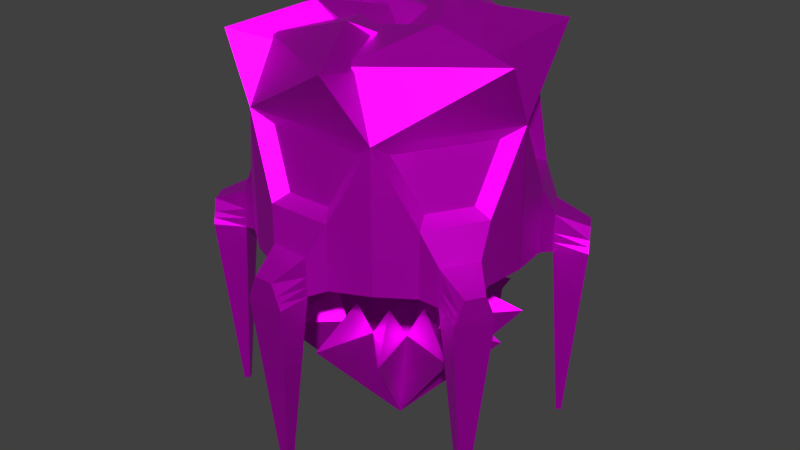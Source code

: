 # Source: Advanced_Mine.blend  (saved by Blender 2.80.75; exported with 4.5.12 LTS)
import bpy
from mathutils import Matrix  # noqa: F401  (used for matrix-valued properties, if any)

bpy.ops.wm.read_factory_settings(use_empty=True)
scene = bpy.context.scene
scene.name = 'Scene'

# ---- collections
col_collection_1 = bpy.data.collections.new('Collection 1'); scene.collection.children.link(col_collection_1)

# ---- images (referenced by path relative to the original .blend; pixels are not part of the script)
import os
ASSET_DIR = os.environ.get("B2B_ASSET_DIR", "")  # directory of the original .blend (textures are referenced by path, not embedded)
HERE = os.path.dirname(os.path.abspath(__file__))  # packed textures are extracted next to this script under _unpacked/

def load_image(name, relpath, width, height, colorspace="sRGB"):
    """Load a texture the original file referenced (path relative to the .blend, or extracted next to this script)."""
    p = next((c for c in (os.path.join(HERE, relpath), os.path.join(ASSET_DIR, relpath)) if relpath and os.path.exists(c)), "")
    if p:
        img = bpy.data.images.load(p, check_existing=True)
        img.name = name
    else:  # same state as the original file: an image datablock whose file is absent (Cycles renders it pink)
        img = bpy.data.images.new(name, width, height)
        img.source = "FILE"
        img.filepath = "//" + (relpath or name)
    img.colorspace_settings.name = colorspace
    return img
img_player_gathering_building_pallet_psd = load_image('Player Gathering Building Pallet.psd', 'Player Gathering Building Pallet.psd', 1024, 1024, 'sRGB')

# ---- materials (node trees are filled in below, after node groups)
mat_material = bpy.data.materials.new('Material')
mat_material.use_transparent_shadow = False

# ---- material node trees
mat_material.use_nodes = True; mat_material.node_tree.nodes.clear()
_N = mat_material.node_tree.nodes; _L = mat_material.node_tree.links
n0 = _N.new('ShaderNodeOutputMaterial'); n0.name = 'Material Output'; n0.location = (300, 300)
n1 = _N.new('ShaderNodeBsdfPrincipled'); n1.name = 'Principled BSDF'; n1.location = (10, 300)
n1.distribution = 'GGX'
n1.subsurface_method = 'BURLEY'
n1.inputs[1].default_value = 0.8729
n1.inputs[3].default_value = 1.45
n1.inputs[13].default_value = 0.3011
n1.inputs[27].default_value = (0.0, 0.0, 0.0, 1.0)
n1.inputs[28].default_value = 1.0
n2 = _N.new('ShaderNodeTexImage'); n2.name = 'Image Texture'; n2.location = (-280, 280)
n2.image = img_player_gathering_building_pallet_psd
n2.interpolation = 'Closest'
_L.new(n1.outputs[0], n0.inputs[0])
_L.new(n2.outputs[0], n1.inputs[0])
n0.is_active_output = True

# ---- world
world_world = bpy.data.worlds.new('World'); scene.world = world_world
world_world.color = (0.05088, 0.05088, 0.05088)
world_world.use_sun_shadow = False
world_world.sun_shadow_jitter_overblur = 0.0
world_world.cycles.sampling_method = 'MANUAL'

# ---- meshes
me_cone = bpy.data.meshes.new('Cone')
me_cone.from_pydata([(0.007497, 1.075, 0.5536), (0.1514, 0.8282, 0.5197), (-0.1364, 0.8282, 0.5197), (0.007497, 0.8394, 1.05), (0.2833, 1.075, 0.4756), (0.391, 0.8282, 0.3744), (0.1418, 0.8282, 0.5183), (0.5313, 0.8394, 0.9052), (0.4831, 1.075, 0.2703), (0.5258, 0.8282, 0.1288), (0.3819, 0.8282, 0.378), (0.9127, 0.8394, 0.5183), (0.5536, 1.075, -0.007497), (0.5197, 0.8282, -0.1514), (0.5197, 0.8282, 0.1364), (1.05, 0.8394, -0.007497), (0.4756, 1.075, -0.2833), (0.3744, 0.8282, -0.391), (0.5183, 0.8282, -0.1418), (0.9052, 0.8394, -0.5313), (0.2703, 1.075, -0.4831), (0.1288, 0.8282, -0.5258), (0.378, 0.8282, -0.3819), (0.5183, 0.8394, -0.9127), (-0.007497, 1.075, -0.5536), (-0.1514, 0.8282, -0.5197), (0.1364, 0.8282, -0.5197), (-0.007497, 0.8394, -1.05), (-0.2833, 1.075, -0.4756), (-0.391, 0.8282, -0.3744), (-0.1418, 0.8282, -0.5183), (-0.5313, 0.8394, -0.9052), (-0.4831, 1.075, -0.2703), (-0.5258, 0.8282, -0.1288), (-0.3819, 0.8282, -0.378), (-0.9127, 0.8394, -0.5183), (-0.5536, 1.075, 0.007497), (-0.5197, 0.8282, 0.1514), (-0.5197, 0.8282, -0.1364), (-1.05, 0.8394, 0.007497), (-0.4756, 1.075, 0.2833), (-0.3744, 0.8282, 0.391), (-0.5183, 0.8282, 0.1418), (-0.9052, 0.8394, 0.5313), (-0.2703, 1.075, 0.4831), (-0.1288, 0.8282, 0.5258), (-0.378, 0.8282, 0.3819), (-0.5183, 0.8394, 0.9127), (-2.177e-08, -0.3303, 2.256e-07)], [], [(0, 3, 1), (13, 15, 48), (2, 3, 0), (0, 1, 2), (4, 7, 5), (22, 21, 48), (6, 7, 4), (4, 5, 6), (8, 11, 9), (39, 38, 48), (10, 11, 8), (8, 9, 10), (12, 15, 13), (21, 23, 48), (14, 15, 12), (12, 13, 14), (16, 19, 17), (3, 2, 48), (18, 19, 16), (16, 17, 18), (20, 23, 21), (30, 29, 48), (22, 23, 20), (20, 21, 22), (24, 27, 25), (47, 46, 48), (26, 27, 24), (24, 25, 26), (28, 31, 29), (29, 31, 48), (30, 31, 28), (28, 29, 30), (32, 35, 33), (11, 10, 48), (34, 35, 32), (32, 33, 34), (36, 39, 37), (38, 37, 48), (38, 39, 36), (36, 37, 38), (40, 43, 41), (2, 1, 48), (42, 43, 40), (40, 41, 42), (44, 47, 45), (37, 39, 48), (46, 47, 44), (44, 45, 46), (31, 30, 48), (14, 13, 48), (5, 7, 48), (23, 22, 48), (41, 43, 48), (6, 5, 48), (42, 41, 48), (15, 14, 48), (33, 35, 48), (34, 33, 48), (7, 6, 48), (25, 27, 48), (43, 42, 48), (26, 25, 48), (17, 19, 48), (35, 34, 48), (18, 17, 48), (9, 11, 48), (27, 26, 48), (45, 47, 48), (10, 9, 48), (46, 45, 48), (1, 3, 48), (19, 18, 48)])
_uv = me_cone.uv_layers.new(name='UVMap')
_uv.uv.foreach_set('vector', [0.1217, 0.6707, 0.1421, 0.6832, 0.1415, 0.7601, 0.1415, 0.7601, 0.1421, 0.6832, 0.1415, 0.7601, 0.1631, 0.6187, 0.1421, 0.6832, 0.1217, 0.6707, 0.09572, 0.8407, 0.1155, 0.9301, 0.1371, 0.7888, 0.1217, 0.6707, 0.1421, 0.6832, 0.1415, 0.7601, 0.1371, 0.7888, 0.1155, 0.9301, 0.1371, 0.7888, 0.1631, 0.6187, 0.1421, 0.6832, 0.1217, 0.6707, 0.09572, 0.8407, 0.1155, 0.9301, 0.1371, 0.7888, 0.1217, 0.6707, 0.1421, 0.6832, 0.1415, 0.7601, 0.1421, 0.6832, 0.1631, 0.6187, 0.1421, 0.6832, 0.1631, 0.6187, 0.1421, 0.6832, 0.1217, 0.6707, 0.09572, 0.8407, 0.1155, 0.9301, 0.1371, 0.7888, 0.1217, 0.6707, 0.1421, 0.6832, 0.1415, 0.7601, 0.1415, 0.7601, 0.1421, 0.6832, 0.1415, 0.7601, 0.1631, 0.6187, 0.1421, 0.6832, 0.1217, 0.6707, 0.09572, 0.8407, 0.1155, 0.9301, 0.1371, 0.7888, 0.1217, 0.6707, 0.1421, 0.6832, 0.1415, 0.7601, 0.1421, 0.6832, 0.1631, 0.6187, 0.1421, 0.6832, 0.1631, 0.6187, 0.1421, 0.6832, 0.1217, 0.6707, 0.09572, 0.8407, 0.1155, 0.9301, 0.1371, 0.7888, 0.1217, 0.6707, 0.1421, 0.6832, 0.1415, 0.7601, 0.1371, 0.7888, 0.1155, 0.9301, 0.1371, 0.7888, 0.1631, 0.6187, 0.1421, 0.6832, 0.1217, 0.6707, 0.09572, 0.8407, 0.1155, 0.9301, 0.1371, 0.7888, 0.1217, 0.6707, 0.1421, 0.6832, 0.1415, 0.7601, 0.1421, 0.6832, 0.1631, 0.6187, 0.1421, 0.6832, 0.1631, 0.6187, 0.1421, 0.6832, 0.1217, 0.6707, 0.09572, 0.8407, 0.1155, 0.9301, 0.1371, 0.7888, 0.1217, 0.6707, 0.1421, 0.6832, 0.1415, 0.7601, 0.1415, 0.7601, 0.1421, 0.6832, 0.1415, 0.7601, 0.1631, 0.6187, 0.1421, 0.6832, 0.1217, 0.6707, 0.09572, 0.8407, 0.1155, 0.9301, 0.1371, 0.7888, 0.1217, 0.6707, 0.1421, 0.6832, 0.1415, 0.7601, 0.1421, 0.6832, 0.1631, 0.6187, 0.1421, 0.6832, 0.1631, 0.6187, 0.1421, 0.6832, 0.1217, 0.6707, 0.09572, 0.8407, 0.1155, 0.9301, 0.1371, 0.7888, 0.1217, 0.6707, 0.1421, 0.6832, 0.1415, 0.7601, 0.1371, 0.7888, 0.1155, 0.9301, 0.1371, 0.7888, 0.1631, 0.6187, 0.1421, 0.6832, 0.1217, 0.6707, 0.09572, 0.8407, 0.1155, 0.9301, 0.1371, 0.7888, 0.1217, 0.6707, 0.1421, 0.6832, 0.1415, 0.7601, 0.1371, 0.7888, 0.1155, 0.9301, 0.1371, 0.7888, 0.1631, 0.6187, 0.1421, 0.6832, 0.1217, 0.6707, 0.09572, 0.8407, 0.1155, 0.9301, 0.1371, 0.7888, 0.1217, 0.6707, 0.1421, 0.6832, 0.1415, 0.7601, 0.1415, 0.7601, 0.1421, 0.6832, 0.1415, 0.7601, 0.1631, 0.6187, 0.1421, 0.6832, 0.1217, 0.6707, 0.09572, 0.8407, 0.1155, 0.9301, 0.1371, 0.7888, 0.1421, 0.6832, 0.1631, 0.6187, 0.1421, 0.6832, 0.1371, 0.7888, 0.1155, 0.9301, 0.1371, 0.7888, 0.1415, 0.7601, 0.1421, 0.6832, 0.1415, 0.7601, 0.1421, 0.6832, 0.1631, 0.6187, 0.1421, 0.6832, 0.1415, 0.7601, 0.1421, 0.6832, 0.1415, 0.7601, 0.1371, 0.7888, 0.1155, 0.9301, 0.1371, 0.7888, 0.1371, 0.7888, 0.1155, 0.9301, 0.1371, 0.7888, 0.1421, 0.6832, 0.1631, 0.6187, 0.1421, 0.6832, 0.1415, 0.7601, 0.1421, 0.6832, 0.1415, 0.7601, 0.1371, 0.7888, 0.1155, 0.9301, 0.1371, 0.7888, 0.1421, 0.6832, 0.1631, 0.6187, 0.1421, 0.6832, 0.1415, 0.7601, 0.1421, 0.6832, 0.1415, 0.7601, 0.1421, 0.6832, 0.1631, 0.6187, 0.1421, 0.6832, 0.1371, 0.7888, 0.1155, 0.9301, 0.1371, 0.7888, 0.1415, 0.7601, 0.1421, 0.6832, 0.1415, 0.7601, 0.1421, 0.6832, 0.1631, 0.6187, 0.1421, 0.6832, 0.1371, 0.7888, 0.1155, 0.9301, 0.1371, 0.7888, 0.1415, 0.7601, 0.1421, 0.6832, 0.1415, 0.7601, 0.1421, 0.6832, 0.1631, 0.6187, 0.1421, 0.6832, 0.1415, 0.7601, 0.1421, 0.6832, 0.1415, 0.7601, 0.1371, 0.7888, 0.1155, 0.9301, 0.1371, 0.7888, 0.1371, 0.7888, 0.1155, 0.9301, 0.1371, 0.7888, 0.1415, 0.7601, 0.1421, 0.6832, 0.1415, 0.7601, 0.1421, 0.6832, 0.1631, 0.6187, 0.1421, 0.6832])
me_cone.materials.append(mat_material)
me_cone.use_remesh_preserve_volume = False
me_cone.use_remesh_preserve_attributes = False
me_cone.use_mirror_vertex_groups = False
me_cone.update()
me_cylinder_001 = bpy.data.meshes.new('Cylinder.001')
me_cylinder_001.from_pydata([(2.372e-09, 1.567, -1.469e-07), (2.372e-09, 2.758, -2.746e-07), (0.5953, 1.567, -1.031), (0.5953, 2.758, -1.031), (1.191, 1.567, -7.591e-08), (1.191, 2.758, -2.036e-07), (0.8673, 2.11, -0.8208), (0.8673, 1.555, -0.8208), (1.144, 1.555, -0.3408), (1.144, 2.11, -0.3408), (1.016, 1.846, -0.7768), (1.016, 1.516, -0.7768), (1.18, 1.516, -0.4911), (1.18, 1.846, -0.4911), (1.302, 1.722, -0.8462), (1.26, 1.516, -0.918), (1.425, 1.516, -0.6323), (1.384, 1.722, -0.7041), (1.184, -0.1092, -0.7173), (1.213, -0.1092, -0.6669), (1.227, -0.1092, -0.7421), (1.256, -0.1092, -0.6918), (-0.07395, 3.028, -0.3381), (0.9188, 3.289, -0.9411), (0.9409, 3.237, 0.2481), (-0.5382, 2.933, -0.3343), (0.5324, 3.453, -0.3571), (0.003441, 3.226, 0.6848), (1.039, 2.645, -0.1116), (0.6161, 2.645, -0.8438), (1.006, 2.185, -0.3536), (0.8093, 2.185, -0.6945), (0.5953, 1.842, -1.031), (1.191, 1.842, -1.192e-07), (0.8673, 1.834, -0.8208), (1.144, 1.834, -0.3408), (1.016, 1.682, -0.7768), (1.18, 1.682, -0.4911), (1.281, 1.62, -0.8818), (1.404, 1.62, -0.6685), (0.5953, 1.706, -1.031), (1.191, 1.706, -1.192e-07), (0.8673, 1.695, -0.8208), (1.144, 1.695, -0.3408), (1.016, 1.599, -0.7768), (1.18, 1.599, -0.4911), (1.271, 1.568, -0.8999), (1.415, 1.568, -0.6504), (0.6057, 2.701, -0.9374), (0.8383, 2.147, -0.7576), (1.075, 2.147, -0.3472), (1.115, 2.701, -0.05582), (0.6109, 2.673, -0.8906), (1.077, 2.673, -0.08373), (0.8238, 2.166, -0.726), (1.041, 2.166, -0.3504)], [], [(0, 2, 4), (5, 3, 23, 24), (32, 3, 6, 34), (43, 8, 12, 45), (41, 4, 8, 43), (54, 52, 29, 31), (4, 2, 7, 8), (10, 13, 17, 14), (8, 7, 11, 12), (6, 9, 13, 10), (34, 6, 10, 36), (38, 14, 17, 39), (36, 10, 14, 38), (45, 12, 16, 47), (16, 12, 19, 21), (19, 18, 20, 21), (15, 16, 21, 20), (11, 15, 20, 18), (12, 11, 18, 19), (24, 23, 26, 27), (1, 5, 24, 22), (3, 1, 22, 23), (25, 27, 26), (22, 24, 27, 25), (23, 22, 25, 26), (29, 28, 30, 31), (55, 54, 31, 30), (52, 53, 28, 29), (53, 55, 30, 28), (13, 37, 39, 17), (44, 36, 38, 46), (46, 38, 39, 47), (42, 34, 36, 44), (5, 33, 35, 9), (9, 35, 37, 13), (40, 32, 34, 42), (2, 40, 42, 7), (7, 42, 44, 11), (15, 46, 47, 16), (11, 44, 46, 15), (37, 45, 47, 39), (33, 41, 43, 35), (35, 43, 45, 37), (5, 9, 50, 51), (3, 5, 51, 48), (9, 6, 49, 50), (6, 3, 48, 49), (51, 50, 55, 53), (48, 51, 53, 52), (50, 49, 54, 55), (49, 48, 52, 54)])
_uv = me_cylinder_001.uv_layers.new(name='UVMap')
_uv.uv.foreach_set('vector', [0.3971, 0.6802, 0.4279, 0.7802, 0.3259, 0.7569, 0.5693, 0.9156, 0.6189, 0.9248, 0.6017, 0.9321, 0.5787, 0.9362, 0.6521, 0.861, 0.6189, 0.9248, 0.6315, 0.8439, 0.6396, 0.816, 0.5995, 0.7924, 0.6019, 0.7782, 0.6176, 0.7815, 0.6155, 0.7874, 0.5657, 0.8061, 0.5644, 0.7696, 0.6019, 0.7782, 0.5995, 0.7924, 0.627, 0.8742, 0.6234, 0.9284, 0.6235, 0.9235, 0.6241, 0.8782, 0.3259, 0.7569, 0.4279, 0.7802, 0.3962, 0.7726, 0.3576, 0.7642, 0.6293, 0.8098, 0.6092, 0.8051, 0.6224, 0.7922, 0.6244, 0.7919, 0.3576, 0.7642, 0.3962, 0.7726, 0.3829, 0.7695, 0.3708, 0.767, 0.6315, 0.8439, 0.5923, 0.8351, 0.6092, 0.8051, 0.6293, 0.8098, 0.6396, 0.816, 0.6315, 0.8439, 0.6293, 0.8098, 0.6306, 0.7972, 0.8992, 0.875, 0.8968, 0.8793, 0.8949, 0.8795, 0.8945, 0.8743, 0.6306, 0.7972, 0.6293, 0.8098, 0.6244, 0.7919, 0.6268, 0.7877, 0.6155, 0.7874, 0.6176, 0.7815, 0.6218, 0.7817, 0.6219, 0.7843, 0.6218, 0.7817, 0.6176, 0.7815, 0.685, 0.5392, 0.6852, 0.5283, 0.4278, 0.5622, 0.4251, 0.564, 0.4245, 0.5609, 0.4279, 0.553, 0.9017, 0.8708, 0.8942, 0.869, 0.9576, 0.6156, 0.9536, 0.625, 0.632, 0.7846, 0.6292, 0.7835, 0.6812, 0.5377, 0.6819, 0.5413, 0.3708, 0.767, 0.3829, 0.7695, 0.4251, 0.564, 0.4278, 0.5622, 0.5787, 0.9362, 0.6017, 0.9321, 0.5862, 0.9488, 0.5841, 0.9435, 0.3385, 0.9133, 0.33, 0.8803, 0.338, 0.8977, 0.3437, 0.9078, 0.6625, 0.883, 0.6228, 0.9129, 0.629, 0.9064, 0.6452, 0.8903, 0.8673, 0.9398, 0.8674, 0.9354, 0.8696, 0.9407, 0.3437, 0.9078, 0.338, 0.8977, 0.3425, 0.9039, 0.3424, 0.9075, 0.6845, 0.8869, 0.6683, 0.903, 0.6668, 0.9027, 0.6691, 0.9036, 0.8574, 0.9121, 0.8159, 0.9043, 0.8343, 0.8589, 0.858, 0.8667, 0.5994, 0.8661, 0.627, 0.8742, 0.6241, 0.8782, 0.6004, 0.8704, 0.6234, 0.9284, 0.5799, 0.9203, 0.582, 0.9158, 0.6235, 0.9235, 0.5799, 0.9203, 0.5994, 0.8661, 0.6004, 0.8704, 0.582, 0.9158, 0.6092, 0.8051, 0.6134, 0.7933, 0.6221, 0.7869, 0.6224, 0.7922, 0.3765, 0.5914, 0.3758, 0.5976, 0.3721, 0.5883, 0.3732, 0.5862, 0.3874, 0.9118, 0.3864, 0.9136, 0.3824, 0.913, 0.3822, 0.9108, 0.3886, 0.6025, 0.3847, 0.6162, 0.3758, 0.5976, 0.3765, 0.5914, 0.5693, 0.9156, 0.5669, 0.8426, 0.5971, 0.8067, 0.5923, 0.8351, 0.5923, 0.8351, 0.5971, 0.8067, 0.6134, 0.7933, 0.6092, 0.8051, 0.4133, 0.6291, 0.397, 0.6606, 0.3847, 0.6162, 0.3886, 0.6025, 0.6852, 0.7971, 0.6686, 0.8291, 0.6436, 0.8021, 0.6476, 0.7881, 0.6476, 0.7881, 0.6436, 0.8021, 0.6313, 0.7909, 0.632, 0.7846, 0.9017, 0.8708, 0.9004, 0.8729, 0.8944, 0.8716, 0.8942, 0.869, 0.632, 0.7846, 0.6313, 0.7909, 0.628, 0.7856, 0.6292, 0.7835, 0.3588, 0.5938, 0.3609, 0.588, 0.3673, 0.585, 0.3674, 0.5876, 0.313, 0.6424, 0.3118, 0.6064, 0.3452, 0.593, 0.3428, 0.607, 0.3428, 0.607, 0.3452, 0.593, 0.3609, 0.588, 0.3588, 0.5938, 0.5735, 0.934, 0.5965, 0.8535, 0.5985, 0.8619, 0.5778, 0.9249, 0.6231, 0.9432, 0.5735, 0.934, 0.5778, 0.9249, 0.6233, 0.9334, 0.5965, 0.8535, 0.6357, 0.8623, 0.6299, 0.8702, 0.5985, 0.8619, 0.6357, 0.8623, 0.6231, 0.9432, 0.6233, 0.9334, 0.6299, 0.8702, 0.5535, 0.7558, 0.5742, 0.6929, 0.5752, 0.6971, 0.5556, 0.7513, 0.5999, 0.8329, 0.5543, 0.8245, 0.5564, 0.8199, 0.6, 0.828, 0.8717, 0.2816, 0.9032, 0.2899, 0.9003, 0.2939, 0.8727, 0.2858, 0.6056, 0.7012, 0.599, 0.7643, 0.5991, 0.7594, 0.6027, 0.7051])
me_cylinder_001.materials.append(mat_material)
me_cylinder_001.use_remesh_preserve_volume = False
me_cylinder_001.use_remesh_preserve_attributes = False
me_cylinder_001.use_mirror_vertex_groups = False
me_cylinder_001.update()

# ---- objects
ob_advanced_mine_drill = bpy.data.objects.new('Advanced Mine Drill', me_cone)
ob_advanced_mine = bpy.data.objects.new('Advanced Mine', me_cylinder_001)
ob_empty_001 = bpy.data.objects.new('Empty.001', None)

# ---- transforms, parenting, visibility, modifiers, constraints
ob_advanced_mine_drill.location = (0.0, 0.0, 0.0)
ob_advanced_mine_drill.rotation_euler = (1.571, -0.0, 0.0)
ob_advanced_mine_drill.lineart.crease_threshold = 0.0
ob_advanced_mine.location = (0.0, 0.0, 0.0)
ob_advanced_mine.rotation_euler = (1.571, -0.0, 0.0)
ob_advanced_mine.lineart.crease_threshold = 0.0
_m = ob_advanced_mine.modifiers.new('Array', 'ARRAY')
_m.count = 6
_m.constant_offset_displace = (0.0, 0.0, 0.0)
_m.use_relative_offset = False
_m.use_object_offset = True
_m.offset_object = ob_empty_001
ob_empty_001.location = (0.0, 0.0, 0.0)
ob_empty_001.rotation_euler = (1.571, 0.0, 1.047)
ob_empty_001.empty_display_size = 1.748
ob_empty_001.lineart.crease_threshold = 0.0

# ---- collection membership
scene.collection.objects.link(ob_advanced_mine_drill)
scene.collection.objects.link(ob_advanced_mine)
scene.collection.objects.link(ob_empty_001)

# ---- scene / render settings (as saved in the file)
scene.frame_start = 1; scene.frame_end = 250; scene.frame_set(19)
scene.render.engine = 'BLENDER_EEVEE_NEXT'
scene.render.resolution_percentage = 50
scene.render.dither_intensity = 0.0
scene.cycles.use_denoising = False
scene.cycles.samples = 128
scene.cycles.sampling_pattern = 'TABULATED_SOBOL'
scene.cycles.use_adaptive_sampling = False
scene.cycles.use_light_tree = False
scene.cycles.blur_glossy = 0.0
scene.cycles.sample_clamp_indirect = 0.0
scene.view_settings.view_transform = 'Standard'
bpy.context.view_layer.update()

# ---- added for rendering (the .blend has no active camera and no usable light): camera, sun
cam_auto = bpy.data.cameras.new('AutoCamera')
cam_auto.lens = 50.0
cam_auto.sensor_width = 36.0
cam_auto.clip_end = 1000.0
ob_auto_camera = bpy.data.objects.new('AutoCamera', cam_auto)
scene.collection.objects.link(ob_auto_camera)
ob_auto_camera.location = (5.23828, -6.28593, 5.75222)
ob_auto_camera.rotation_euler = (1.09748, -7.21219e-08, 0.694738)
scene.camera = ob_auto_camera
light_auto_sun = bpy.data.lights.new('AutoSun', 'SUN')
light_auto_sun.energy = 3.0
light_auto_sun.angle = 0.0523599
ob_auto_sun = bpy.data.objects.new('AutoSun', light_auto_sun)
scene.collection.objects.link(ob_auto_sun)
ob_auto_sun.rotation_euler = (0.872665, 0.174533, 0.523599)
bpy.context.view_layer.update()
